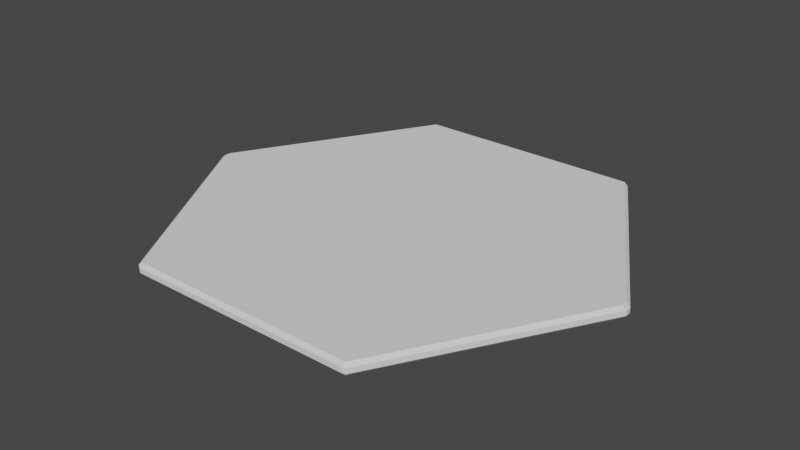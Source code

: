 # Source: hexagon.blend  (saved by Blender 3.4.6; exported with 4.5.12 LTS)
import bpy
from mathutils import Matrix  # noqa: F401  (used for matrix-valued properties, if any)

bpy.ops.wm.read_factory_settings(use_empty=True)
scene = bpy.context.scene
scene.name = 'Scene'

# ---- collections
col_collection = bpy.data.collections.new('Collection'); scene.collection.children.link(col_collection)

# ---- world
world_world = bpy.data.worlds.new('World'); scene.world = world_world
world_world.use_nodes = True; world_world.node_tree.nodes.clear()
_N = world_world.node_tree.nodes; _L = world_world.node_tree.links
n0 = _N.new('ShaderNodeOutputWorld'); n0.name = 'World Output'; n0.location = (300, 300)
n1 = _N.new('ShaderNodeBackground'); n1.name = 'Background'; n1.location = (10, 300)
n1.inputs[0].default_value = (0.05088, 0.05088, 0.05088, 1.0)
_L.new(n1.outputs[0], n0.inputs[0])
n0.is_active_output = True
world_world.color = (0.05088, 0.05088, 0.05088)
world_world.use_sun_shadow = False
world_world.sun_shadow_jitter_overblur = 0.0

# ---- meshes
me_cylinder = bpy.data.meshes.new('Cylinder')
me_cylinder.from_pydata([(0.507, 0.8539, 0.01399), (0.4919, 0.852, 0.0), (0.486, 0.866, 0.01399), (-0.486, 0.866, 0.01399), (-0.4919, 0.852, 0.0), (-0.507, 0.8539, 0.01399), (0.486, -0.866, 0.01399), (0.4919, -0.852, 0.0), (0.507, -0.8539, 0.01399), (-0.507, -0.8539, 0.01399), (-0.4919, -0.852, 0.0), (-0.486, -0.866, 0.01399), (-0.01399, 0.866, 0.01399), (0.01399, 0.866, 0.01399), (0.01399, 0.852, 0.0), (-0.01399, 0.852, 0.0), (0.993, 0.01211, 0.01399), (0.993, -0.01211, 0.01399), (0.9758, -0.01399, 0.0), (0.9758, 0.01399, 0.0), (0.01399, -0.866, 0.01399), (-0.01399, -0.866, 0.01399), (-0.01399, -0.852, 0.0), (0.01399, -0.852, 0.0), (-0.993, -0.01211, 0.01399), (-0.993, 0.01211, 0.01399), (-0.9758, 0.01399, 0.0), (-0.9758, -0.01399, 0.0), (0.01399, 0.01399, 0.0), (0.01399, -0.01399, 0.0), (-0.01399, -0.01399, 0.0), (-0.01399, 0.01399, 0.0), (0.507, 0.8539, 0.03601), (0.486, 0.866, 0.03601), (0.4919, 0.852, 0.05), (-0.486, 0.866, 0.03601), (-0.507, 0.8539, 0.03601), (-0.4919, 0.852, 0.05), (0.486, -0.866, 0.03601), (0.507, -0.8539, 0.03601), (0.4919, -0.852, 0.05), (-0.507, -0.8539, 0.03601), (-0.486, -0.866, 0.03601), (-0.4919, -0.852, 0.05), (-0.01399, 0.866, 0.03601), (-0.01399, 0.852, 0.05), (0.01399, 0.852, 0.05), (0.01399, 0.866, 0.03601), (0.993, 0.01211, 0.03601), (0.9758, 0.01399, 0.05), (0.9758, -0.01399, 0.05), (0.993, -0.01211, 0.03601), (0.01399, -0.866, 0.03601), (0.01399, -0.852, 0.05), (-0.01399, -0.852, 0.05), (-0.01399, -0.866, 0.03601), (-0.993, -0.01211, 0.03601), (-0.9758, -0.01399, 0.05), (-0.9758, 0.01399, 0.05), (-0.993, 0.01211, 0.03601), (0.01399, 0.01399, 0.05), (-0.01399, 0.01399, 0.05), (-0.01399, -0.01399, 0.05), (0.01399, -0.01399, 0.05)], [], [(2, 13, 47, 33), (5, 25, 59, 36), (11, 21, 55, 42), (8, 17, 51, 39), (58, 61, 45, 37), (53, 40, 50, 63), (43, 54, 62, 57), (20, 6, 38, 52), (24, 9, 41, 56), (10, 27, 30, 22), (28, 14, 1, 19), (60, 49, 34, 46), (12, 3, 35, 44), (23, 29, 18, 7), (26, 4, 15, 31), (0, 1, 2), (3, 4, 5), (6, 7, 8), (9, 10, 11), (12, 13, 14, 15), (16, 17, 18, 19), (20, 21, 22, 23), (24, 25, 26, 27), (28, 29, 30, 31), (32, 33, 34), (35, 36, 37), (38, 39, 40), (41, 42, 43), (44, 45, 46, 47), (48, 49, 50, 51), (52, 53, 54, 55), (56, 57, 58, 59), (60, 61, 62, 63), (15, 4, 3, 12), (19, 1, 0, 16), (23, 7, 6, 20), (27, 10, 9, 24), (1, 14, 13, 2), (7, 18, 17, 8), (10, 22, 21, 11), (4, 26, 25, 5), (31, 15, 14, 28), (22, 30, 29, 23), (30, 27, 26, 31), (18, 29, 28, 19), (44, 35, 37, 45), (48, 32, 34, 49), (52, 38, 40, 53), (56, 41, 43, 57), (33, 47, 46, 34), (39, 51, 50, 40), (42, 55, 54, 43), (36, 59, 58, 37), (60, 46, 45, 61), (53, 63, 62, 54), (61, 58, 57, 62), (49, 60, 63, 50), (24, 56, 59, 25), (35, 3, 5, 36), (16, 48, 51, 17), (38, 6, 8, 39), (11, 42, 41, 9), (2, 33, 32, 0), (20, 52, 55, 21), (12, 44, 47, 13), (16, 0, 32, 48)])
_uv = me_cylinder.uv_layers.new(name='UVMap')
_uv.uv.foreach_set('vector', [0.986, 1.0, 0.514, 1.0, 0.514, 1.0, 0.986, 1.0, 0.0, 0.993, 0.0, 0.507, 0.0, 0.507, 0.0, 0.993, 0.01399, 0.0, 0.486, 0.0, 0.486, 0.0, 0.01399, 0.0, 1.0, 0.006993, 1.0, 0.493, 1.0, 0.493, 1.0, 0.006993, 0.008476, 0.5081, 0.4921, 0.5081, 0.4873, 0.9919, 0.01338, 0.9919, 0.5127, 0.008075, 0.9866, 0.008075, 0.9915, 0.4919, 0.5079, 0.4919, 0.01338, 0.008075, 0.4873, 0.008075, 0.4921, 0.4919, 0.008476, 0.4919, 0.514, 0.0, 0.986, 0.0, 0.986, 0.0, 0.514, 0.0, 0.0, 0.493, 0.0, 0.006993, 0.0, 0.006993, 0.0, 0.493, 0.01338, 0.008075, 0.008476, 0.4919, 0.4921, 0.4919, 0.4873, 0.008075, 0.5079, 0.5081, 0.5127, 0.9919, 0.9866, 0.9919, 0.9915, 0.5081, 0.5079, 0.5081, 0.9915, 0.5081, 0.9866, 0.9919, 0.5127, 0.9919, 0.486, 1.0, 0.01399, 1.0, 0.01399, 1.0, 0.486, 1.0, 0.5127, 0.008075, 0.5079, 0.4919, 0.9915, 0.4919, 0.9866, 0.008075, 0.008476, 0.5081, 0.01338, 0.9919, 0.4873, 0.9919, 0.4921, 0.5081, 1.0, 0.993, 0.9866, 0.9919, 0.986, 1.0, 0.01399, 1.0, 0.01338, 0.9919, 0.0, 0.993, 0.986, 0.0, 0.9866, 0.008075, 1.0, 0.006993, 0.0, 0.006993, 0.01338, 0.008075, 0.01399, 0.0, 0.486, 1.0, 0.514, 1.0, 0.5127, 0.9919, 0.4873, 0.9919, 1.0, 0.507, 1.0, 0.493, 0.9915, 0.4919, 0.9915, 0.5081, 0.514, 0.0, 0.486, 0.0, 0.4873, 0.008075, 0.5127, 0.008075, 0.0, 0.493, 0.0, 0.507, 0.008476, 0.5081, 0.008476, 0.4919, 0.5079, 0.5081, 0.5079, 0.4919, 0.4921, 0.4919, 0.4921, 0.5081, 1.0, 0.993, 0.986, 1.0, 0.9866, 0.9919, 0.01399, 1.0, 0.0, 0.993, 0.01338, 0.9919, 0.986, 0.0, 1.0, 0.006993, 0.9866, 0.008075, 0.0, 0.006993, 0.01399, 0.0, 0.01338, 0.008075, 0.486, 1.0, 0.4873, 0.9919, 0.5127, 0.9919, 0.514, 1.0, 1.0, 0.507, 0.9915, 0.5081, 0.9915, 0.4919, 1.0, 0.493, 0.514, 0.0, 0.5127, 0.008075, 0.4873, 0.008075, 0.486, 0.0, 0.0, 0.493, 0.008476, 0.4919, 0.008476, 0.5081, 0.0, 0.507, 0.5079, 0.5081, 0.4921, 0.5081, 0.4921, 0.4919, 0.5079, 0.4919, 0.4873, 0.9919, 0.01338, 0.9919, 0.01399, 1.0, 0.486, 1.0, 0.9915, 0.5081, 0.9866, 0.9919, 1.0, 0.993, 1.0, 0.507, 0.5127, 0.008075, 0.9866, 0.008075, 0.986, 0.0, 0.514, 0.0, 0.008476, 0.4919, 0.01338, 0.008075, 0.0, 0.006993, 0.0, 0.493, 0.9866, 0.9919, 0.5127, 0.9919, 0.514, 1.0, 0.986, 1.0, 0.9866, 0.008075, 0.9915, 0.4919, 1.0, 0.493, 1.0, 0.006993, 0.01338, 0.008075, 0.4873, 0.008075, 0.486, 0.0, 0.01399, 0.0, 0.01338, 0.9919, 0.008476, 0.5081, 0.0, 0.507, 0.0, 0.993, 0.4921, 0.5081, 0.4873, 0.9919, 0.5127, 0.9919, 0.5079, 0.5081, 0.4873, 0.008075, 0.4921, 0.4919, 0.5079, 0.4919, 0.5127, 0.008075, 0.4921, 0.4919, 0.008476, 0.4919, 0.008476, 0.5081, 0.4921, 0.5081, 0.9915, 0.4919, 0.5079, 0.4919, 0.5079, 0.5081, 0.9915, 0.5081, 0.486, 1.0, 0.01399, 1.0, 0.01338, 0.9919, 0.4873, 0.9919, 1.0, 0.507, 1.0, 0.993, 0.9866, 0.9919, 0.9915, 0.5081, 0.514, 0.0, 0.986, 0.0, 0.9866, 0.008075, 0.5127, 0.008075, 0.0, 0.493, 0.0, 0.006993, 0.01338, 0.008075, 0.008476, 0.4919, 0.986, 1.0, 0.514, 1.0, 0.5127, 0.9919, 0.9866, 0.9919, 1.0, 0.006993, 1.0, 0.493, 0.9915, 0.4919, 0.9866, 0.008075, 0.01399, 0.0, 0.486, 0.0, 0.4873, 0.008075, 0.01338, 0.008075, 0.0, 0.993, 0.0, 0.507, 0.008476, 0.5081, 0.01338, 0.9919, 0.5079, 0.5081, 0.5127, 0.9919, 0.4873, 0.9919, 0.4921, 0.5081, 0.5127, 0.008075, 0.5079, 0.4919, 0.4921, 0.4919, 0.4873, 0.008075, 0.4921, 0.5081, 0.008476, 0.5081, 0.008476, 0.4919, 0.4921, 0.4919, 0.9915, 0.5081, 0.5079, 0.5081, 0.5079, 0.4919, 0.9915, 0.4919, 0.0, 0.493, 0.0, 0.493, 0.0, 0.507, 0.0, 0.507, 0.01399, 1.0, 0.01399, 1.0, 0.0, 0.993, 0.0, 0.993, 1.0, 0.507, 1.0, 0.507, 1.0, 0.493, 1.0, 0.493, 0.986, 0.0, 0.986, 0.0, 1.0, 0.006993, 1.0, 0.006993, 0.01399, 0.0, 0.01399, 0.0, 0.0, 0.006993, 0.0, 0.006993, 0.986, 1.0, 0.986, 1.0, 1.0, 0.993, 1.0, 0.993, 0.514, 0.0, 0.514, 0.0, 0.486, 0.0, 0.486, 0.0, 0.486, 1.0, 0.486, 1.0, 0.514, 1.0, 0.514, 1.0, 1.0, 0.507, 1.0, 0.993, 1.0, 0.993, 1.0, 0.507])
me_cylinder.update()

# ---- objects
ob_cylinder = bpy.data.objects.new('Cylinder', me_cylinder)

# ---- transforms, parenting, visibility, modifiers, constraints
ob_cylinder.location = (0.0, 0.0, 0.0)

# ---- collection membership
col_collection.objects.link(ob_cylinder)

# ---- scene / render settings (as saved in the file)
scene.frame_start = 1; scene.frame_end = 250; scene.frame_set(1)
scene.render.engine = 'BLENDER_EEVEE_NEXT'
scene.cycles.sampling_pattern = 'TABULATED_SOBOL'
scene.cycles.use_light_tree = False
scene.view_settings.view_transform = 'Filmic'
bpy.context.view_layer.update()

# ---- added for rendering (the .blend has no active camera and no usable light): camera, sun
cam_auto = bpy.data.cameras.new('AutoCamera')
cam_auto.lens = 50.0
cam_auto.sensor_width = 36.0
cam_auto.clip_end = 1000.0
ob_auto_camera = bpy.data.objects.new('AutoCamera', cam_auto)
scene.collection.objects.link(ob_auto_camera)
ob_auto_camera.location = (2.43859, -2.9263, 1.97587)
ob_auto_camera.rotation_euler = (1.09748, -7.21219e-08, 0.694738)
scene.camera = ob_auto_camera
light_auto_sun = bpy.data.lights.new('AutoSun', 'SUN')
light_auto_sun.energy = 3.0
light_auto_sun.angle = 0.0523599
ob_auto_sun = bpy.data.objects.new('AutoSun', light_auto_sun)
scene.collection.objects.link(ob_auto_sun)
ob_auto_sun.rotation_euler = (0.872665, 0.174533, 0.523599)
bpy.context.view_layer.update()
